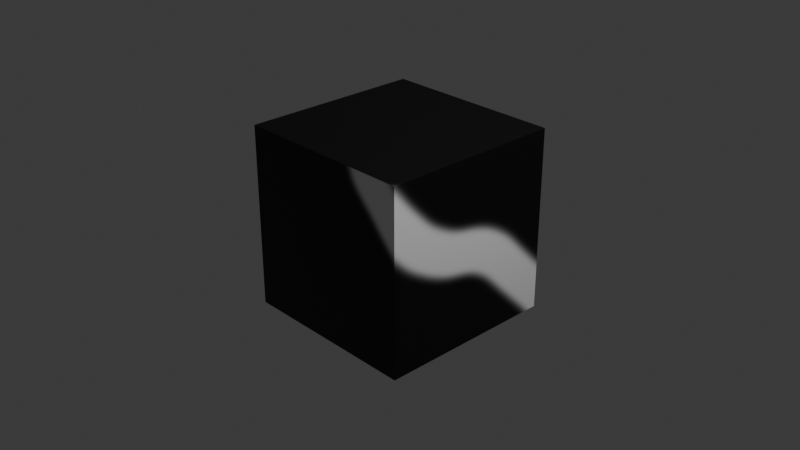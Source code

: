 # Source: 33_unused_texture_and_image.blend  (saved by Blender 4.1.3; exported with 4.5.12 LTS)
import bpy
from mathutils import Matrix  # noqa: F401  (used for matrix-valued properties, if any)

bpy.ops.wm.read_factory_settings(use_empty=True)
scene = bpy.context.scene
scene.name = 'Scene'

# ---- collections
col_collection = bpy.data.collections.new('Collection'); scene.collection.children.link(col_collection)

# ---- images (referenced by path relative to the original .blend; pixels are not part of the script)
import os
ASSET_DIR = os.environ.get("B2B_ASSET_DIR", "")  # directory of the original .blend (textures are referenced by path, not embedded)
HERE = os.path.dirname(os.path.abspath(__file__))  # packed textures are extracted next to this script under _unpacked/

def load_image(name, relpath, width, height, colorspace="sRGB"):
    """Load a texture the original file referenced (path relative to the .blend, or extracted next to this script)."""
    p = next((c for c in (os.path.join(HERE, relpath), os.path.join(ASSET_DIR, relpath)) if relpath and os.path.exists(c)), "")
    if p:
        img = bpy.data.images.load(p, check_existing=True)
        img.name = name
    else:  # same state as the original file: an image datablock whose file is absent (Cycles renders it pink)
        img = bpy.data.images.new(name, width, height)
        img.source = "FILE"
        img.filepath = "//" + (relpath or name)
    img.colorspace_settings.name = colorspace
    return img
img_untitled = load_image('Untitled', '_unpacked/Untitled.febf771e.png', 1024, 1024, 'sRGB')
img_untitled_001 = load_image('Untitled.001', '_unpacked/Untitled.94962264.png', 1024, 1024, 'sRGB')

# ---- materials (node trees are filled in below, after node groups)
mat_material = bpy.data.materials.new('Material')
mat_material.alpha_threshold = 0.0
mat_material.use_transparent_shadow = False
mat_material.roughness = 0.5
mat_material.line_color = (0.0, 0.0, 0.0, 1.0)

# ---- material node trees
mat_material.use_nodes = True; mat_material.node_tree.nodes.clear()
_N = mat_material.node_tree.nodes; _L = mat_material.node_tree.links
n0 = _N.new('ShaderNodeOutputMaterial'); n0.name = 'Material Output'; n0.location = (300, 300)
n1 = _N.new('ShaderNodeBsdfPrincipled'); n1.name = 'Principled BSDF'; n1.location = (10, 300)
n1.inputs[3].default_value = 1.45
n2 = _N.new('ShaderNodeTexImage'); n2.name = 'Image Texture'; n2.location = (-298, 283)
n2.image = img_untitled
n3 = _N.new('ShaderNodeTexImage'); n3.name = 'Image Texture.001'; n3.location = (-308, -200)
n3.image = img_untitled_001
n4 = _N.new('ShaderNodeMapping'); n4.name = 'Mapping'; n4.location = (-613, -392)
n4.vector_type = 'TEXTURE'
n4.inputs[2].default_value = (0.0, 0.0, 0.3491)
n5 = _N.new('ShaderNodeUVMap'); n5.name = 'UV Map'; n5.location = (-839, -474)
n5.uv_map = 'UVMap.001'
_L.new(n1.outputs[0], n0.inputs[0])
_L.new(n2.outputs[0], n1.inputs[0])
_L.new(n4.outputs[0], n3.inputs[0])
_L.new(n5.outputs[0], n4.inputs[0])
n0.is_active_output = True

# ---- world
world_world = bpy.data.worlds.new('World'); scene.world = world_world
world_world.use_nodes = True; world_world.node_tree.nodes.clear()
_N = world_world.node_tree.nodes; _L = world_world.node_tree.links
n0 = _N.new('ShaderNodeOutputWorld'); n0.name = 'World Output'; n0.location = (300, 300)
n1 = _N.new('ShaderNodeBackground'); n1.name = 'Background'; n1.location = (10, 300)
n1.inputs[0].default_value = (0.05088, 0.05088, 0.05088, 1.0)
_L.new(n1.outputs[0], n0.inputs[0])
n0.is_active_output = True
world_world.color = (0.05088, 0.05088, 0.05088)
world_world.use_sun_shadow = False
world_world.sun_shadow_jitter_overblur = 0.0

# ---- cameras
cam_camera = bpy.data.cameras.new('Camera')
cam_camera.clip_end = 100.0
cam_camera.ortho_scale = 7.314

# ---- lights
light_light = bpy.data.lights.new('Light', 'POINT')
light_light.transmission_factor = 0.0
light_light.use_soft_falloff = False
light_light.energy = 1000.0
light_light.shadow_soft_size = 0.1
light_light.shadow_maximum_resolution = 0.006
light_light.use_absolute_resolution = True

# ---- meshes
me_cube = bpy.data.meshes.new('Cube')
me_cube.from_pydata([(1.0, 1.0, 1.0), (1.0, 1.0, -1.0), (1.0, -1.0, 1.0), (1.0, -1.0, -1.0), (-1.0, 1.0, 1.0), (-1.0, 1.0, -1.0), (-1.0, -1.0, 1.0), (-1.0, -1.0, -1.0)], [], [(0, 4, 6, 2), (3, 2, 6, 7), (7, 6, 4, 5), (5, 1, 3, 7), (1, 0, 2, 3), (5, 4, 0, 1)])
_uv = me_cube.uv_layers.new(name='UVMap')
_uv.uv.foreach_set('vector', [0.625, 0.5, 0.875, 0.5, 0.875, 0.75, 0.625, 0.75, 0.375, 0.75, 0.625, 0.75, 0.625, 1.0, 0.375, 1.0, 0.375, 0.0, 0.625, 0.0, 0.625, 0.25, 0.375, 0.25, 0.125, 0.5, 0.375, 0.5, 0.375, 0.75, 0.125, 0.75, 0.375, 0.5, 0.625, 0.5, 0.625, 0.75, 0.375, 0.75, 0.375, 0.25, 0.625, 0.25, 0.625, 0.5, 0.375, 0.5])
_uv.active_render = True
_uv = me_cube.uv_layers.new(name='UVMap.001')
_uv.uv.foreach_set('vector', [0.625, 0.5, 0.875, 0.5, 0.875, 0.75, 0.625, 0.75, 0.375, 0.75, 0.625, 0.75, 0.625, 1.0, 0.375, 1.0, 0.375, 0.0, 0.625, 0.0, 0.625, 0.25, 0.375, 0.25, 0.125, 0.5, 0.375, 0.5, 0.375, 0.75, 0.125, 0.75, 0.375, 0.5, 0.625, 0.5, 0.625, 0.75, 0.375, 0.75, 0.375, 0.25, 0.625, 0.25, 0.625, 0.5, 0.375, 0.5])
me_cube.materials.append(mat_material)
me_cube.use_mirror_vertex_groups = False
me_cube.update()

# ---- objects
ob_cube = bpy.data.objects.new('Cube', me_cube)
ob_light = bpy.data.objects.new('Light', light_light)
ob_camera = bpy.data.objects.new('Camera', cam_camera)

# ---- transforms, parenting, visibility, modifiers, constraints
ob_cube.location = (0.0, 0.0, 0.0)
ob_cube.lock_rotations_4d = False
ob_cube.empty_display_type = 'ARROWS'
ob_cube.lineart.crease_threshold = 0.0
ob_light.location = (4.076, 1.005, 5.904)
ob_light.rotation_euler = (0.6503, 0.05522, 1.866)
ob_light.lock_rotations_4d = False
ob_light.empty_display_type = 'ARROWS'
ob_light.color = (0.0, 0.0, 0.0, 0.0)
ob_light.lineart.crease_threshold = 0.0
ob_camera.location = (7.359, -6.926, 4.958)
ob_camera.rotation_euler = (1.109, 0.0, 0.8149)
ob_camera.lock_rotations_4d = False
ob_camera.empty_display_type = 'ARROWS'
ob_camera.color = (0.0, 0.0, 0.0, 0.0)
ob_camera.display_type = 'WIRE'
ob_camera.lineart.crease_threshold = 0.0

# ---- collection membership
col_collection.objects.link(ob_cube)
col_collection.objects.link(ob_light)
col_collection.objects.link(ob_camera)

# ---- scene / render settings (as saved in the file)
scene.camera = ob_camera
scene.frame_start = 1; scene.frame_end = 250; scene.frame_set(1)
scene.render.engine = 'BLENDER_EEVEE_NEXT'
scene.cycles.sampling_pattern = 'TABULATED_SOBOL'
bpy.context.view_layer.update()
